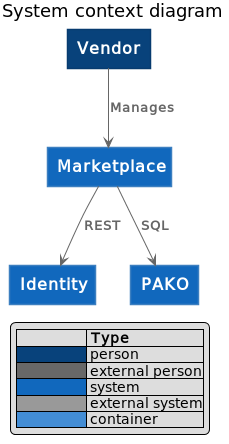

The diagram above was rendered by PlantUML. Its source (embedded in the PNG):
@startuml System context diagram





skinparam defaultTextAlignment center

skinparam wrapWidth 200
skinparam maxMessageSize 150

skinparam rectangle {
    StereotypeFontSize 12
    shadowing false
}

skinparam database {
    StereotypeFontSize 12
    shadowing false
}

skinparam Arrow {
    Color #666666
    FontColor #666666
    FontSize 12
}

skinparam rectangle<<boundary>> {
    Shadowing false
    StereotypeFontSize 0
    FontColor #444444
    BorderColor #444444
    BorderStyle dashed
}






















skinparam rectangle<<person>> {
    StereotypeFontColor #FFFFFF
    FontColor #FFFFFF
    BackgroundColor #08427B
    BorderColor #073B6F
}

skinparam rectangle<<external_person>> {
    StereotypeFontColor #FFFFFF
    FontColor #FFFFFF
    BackgroundColor #686868
    BorderColor #8A8A8A
}

skinparam rectangle<<system>> {
    StereotypeFontColor #FFFFFF
    FontColor #FFFFFF
    BackgroundColor #1168BD
    BorderColor #3C7FC0
}

skinparam rectangle<<external_system>> {
    StereotypeFontColor #FFFFFF
    FontColor #FFFFFF
    BackgroundColor #999999
    BorderColor #8A8A8A
}

skinparam database<<system>> {
    StereotypeFontColor #FFFFFF
    FontColor #FFFFFF
    BackgroundColor #1168BD
    BorderColor #3C7FC0
}

skinparam database<<external_system>> {
    StereotypeFontColor #FFFFFF
    FontColor #FFFFFF
    BackgroundColor #999999
    BorderColor #8A8A8A
}
















skinparam rectangle<<container>> {
    StereotypeFontColor #FFFFFF
    FontColor #FFFFFF
    BackgroundColor #438DD5
    BorderColor #3C7FC0
}

skinparam database<<container>> {
    StereotypeFontColor #FFFFFF
    FontColor #FFFFFF
    BackgroundColor #438DD5
    BorderColor #3C7FC0
}







hide stereotype
legend right
|=              |= Type |
|<#08427B>      | person |
|<#686868>      | external person |
|<#1168BD>   | system |
|<#999999>      | external system |
|<#438DD5>   | container |
endlegend
title System context diagram
rectangle "==Vendor" <<person>> as Vendor
rectangle "==Marketplace" <<system>> as Marketplace
rectangle "==Identity" <<system>> as Identity
rectangle "==PAKO" <<system>> as PAKO
Marketplace --> Identity : "===REST"
Marketplace --> PAKO : "===SQL"
Vendor --> Marketplace : "===Manages"
@enduml